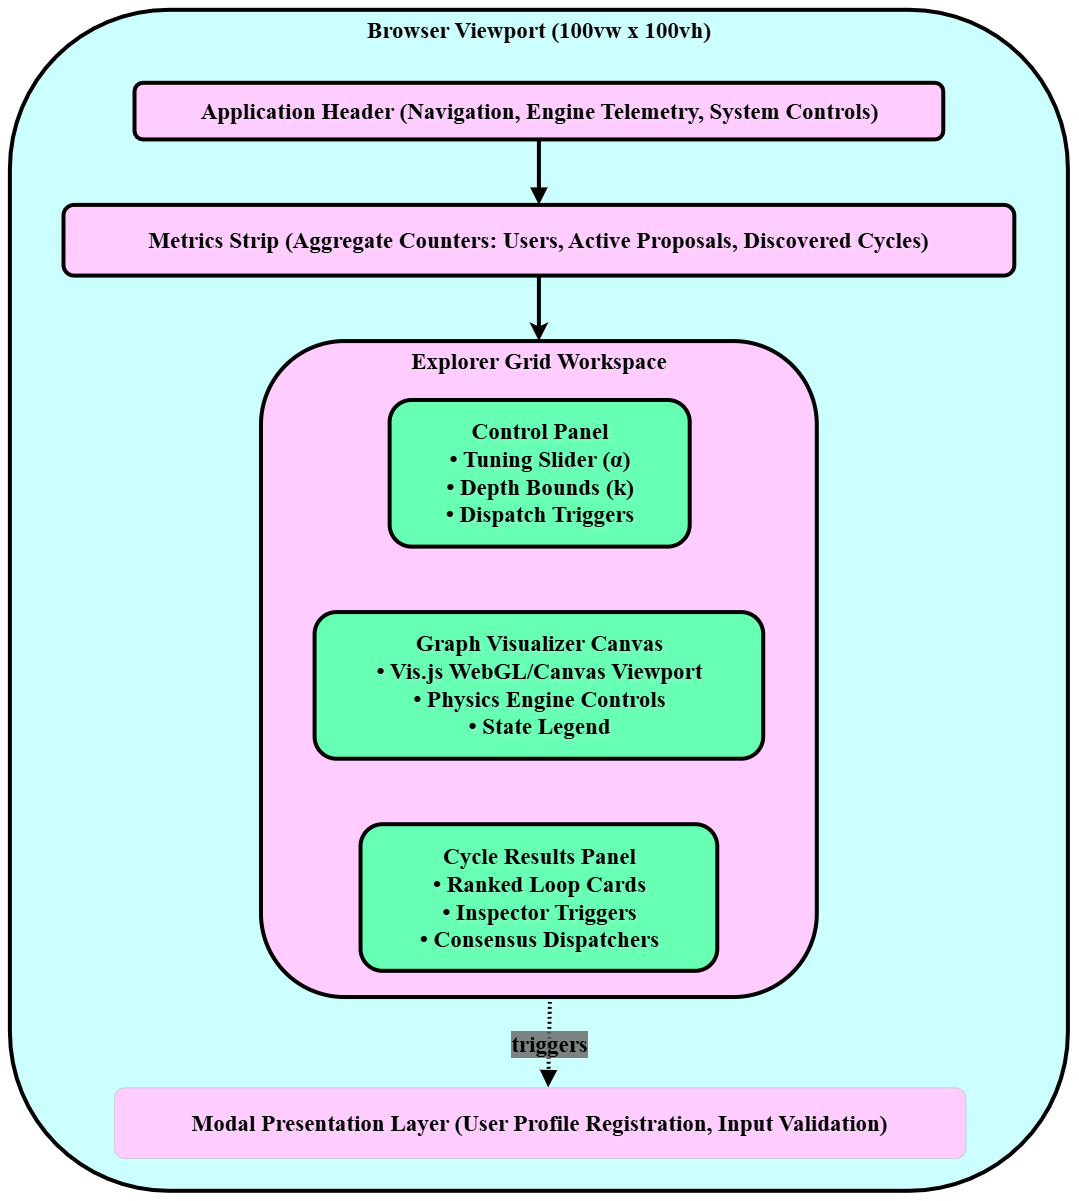

The diagram above was exported from draw.io. Its source (the exported page's mxGraphModel, read from the mxfile embedded in the PNG):
<mxGraphModel dx="3837" dy="2600" grid="0" gridSize="10" guides="1" tooltips="1" connect="1" arrows="1" fold="1" page="1" pageScale="1" pageWidth="850" pageHeight="1100" background="light-dark(#FFFFFF,#FFFFFF)" math="0" shadow="0">
  <root>
    <mxCell id="0" />
    <mxCell id="1" parent="0" />
    <UserObject label="" mermaidData="{&#10;  &quot;data&quot;: &quot;flowchart TD\n    subgraph Viewport[\&quot;Browser Viewport (100vw x 100vh)\&quot;]\n        direction TB\n        Header[\&quot;Application Header (Navigation, Engine Telemetry, System Controls)\&quot;]\n        MetricsBar[\&quot;Metrics Strip (Aggregate Counters: Users, Active Proposals, Discovered Cycles)\&quot;]\n        \n        subgraph Workspace[\&quot;Explorer Grid Workspace\&quot;]\n            direction LR\n            LeftCol[\&quot;Control Panel&lt;br/&gt;• Tuning Slider (&amp;alpha;)&lt;br/&gt;• Depth Bounds (k)&lt;br/&gt;• Dispatch Triggers\&quot;]\n            CenterCol[\&quot;Graph Visualizer Canvas&lt;br/&gt;• Vis.js WebGL/Canvas Viewport&lt;br/&gt;• Physics Engine Controls&lt;br/&gt;• State Legend\&quot;]\n            RightCol[\&quot;Cycle Results Panel&lt;br/&gt;• Ranked Loop Cards&lt;br/&gt;• Inspector Triggers&lt;br/&gt;• Consensus Dispatchers\&quot;]\n        end\n        \n        ModalLayer[\&quot;Modal Presentation Layer (User Profile Registration, Input Validation)\&quot;]\n    end\n\n    Header --&gt; MetricsBar --&gt; Workspace\n    Workspace -. triggers .-&gt; ModalLayer&quot;,&#10;  &quot;config&quot;: null&#10;}" id="6UAj6jODseZG6jx-_1M--1">
      <mxCell connectable="0" parent="1" style="group;transparentBounds=1;editIcon=1;lockedGroup=0;groupPadding=10;fontFamily=Times New Roman;fontSize=23;fontStyle=1;fontColor=light-dark(#000000,#000000);textShadow=1;" vertex="1">
        <mxGeometry as="geometry" />
      </mxCell>
    </UserObject>
    <UserObject label="Browser Viewport (100vw x 100vh)" mermaidId="n:Viewport" mermaidBaseStyle="html=1;whiteSpace=wrap;strokeWidth=1;verticalAlign=top;fillColor=light-dark(#ffffde,#1f2020);strokeColor=light-dark(#aaaa33,#cccccc);fontColor=light-dark(#333333,#cccccc);fontFamily=Trebuchet MS,Verdana,Arial,sans-serif;fontSize=16;" mermaidBaseValue="Browser Viewport (100vw x 100vh)" id="6UAj6jODseZG6jx-_1M--2">
      <mxCell parent="6UAj6jODseZG6jx-_1M--1" style="html=1;whiteSpace=wrap;strokeWidth=4;verticalAlign=top;fillColor=light-dark(#FFFFDE,#CCFFFF);strokeColor=light-dark(#AAAA33,#000000);fontColor=light-dark(#000000,#000000);fontFamily=Times New Roman;fontSize=23;fontStyle=1;textShadow=1;rounded=1;" vertex="1">
        <mxGeometry height="1181" width="1058" x="870" y="975" as="geometry" />
      </mxCell>
    </UserObject>
    <UserObject label="Explorer Grid Workspace" mermaidId="n:Workspace" mermaidBaseStyle="html=1;whiteSpace=wrap;strokeWidth=1;verticalAlign=top;fillColor=light-dark(#ffffde,#1f2020);strokeColor=light-dark(#aaaa33,#cccccc);fontColor=light-dark(#333333,#cccccc);fontFamily=Trebuchet MS,Verdana,Arial,sans-serif;fontSize=16;" mermaidBaseValue="Explorer Grid Workspace" id="6UAj6jODseZG6jx-_1M--3">
      <mxCell parent="6UAj6jODseZG6jx-_1M--2" style="html=1;whiteSpace=wrap;strokeWidth=4;verticalAlign=top;fillColor=light-dark(#ECECFF,#FFCCFF);strokeColor=light-dark(#AAAA33,#000000);fontColor=light-dark(#000000,#000000);fontFamily=Times New Roman;fontSize=23;fontStyle=1;textShadow=1;rounded=1;" vertex="1">
        <mxGeometry height="655.9656319290466" width="555.794500723589" x="251.10274963820552" y="331.25609756097566" as="geometry" />
      </mxCell>
    </UserObject>
    <UserObject label="Control Panel&#10;• Tuning Slider (α)&#10;• Depth Bounds (k)&#10;• Dispatch Triggers" mermaidId="n:LeftCol" mermaidBaseStyle="html=1;whiteSpace=wrap;strokeWidth=1;fillColor=light-dark(#ECECFF,#1f2020);strokeColor=light-dark(#9370DB,#cccccc);fontColor=light-dark(#333333,#cccccc);fontFamily=Trebuchet MS,Verdana,Arial,sans-serif;fontSize=16;" mermaidBaseValue="Control Panel&#10;• Tuning Slider (&amp;alpha;)&#10;• Depth Bounds (k)&#10;• Dispatch Triggers" id="6UAj6jODseZG6jx-_1M--4">
      <mxCell parent="6UAj6jODseZG6jx-_1M--3" style="html=1;whiteSpace=wrap;strokeWidth=4;fillColor=light-dark(#ECECFF,#66FFB3);strokeColor=light-dark(#AAAA33,#000000);fontColor=light-dark(#000000,#000000);fontFamily=Times New Roman;fontSize=23;fontStyle=1;textShadow=1;rounded=1;" vertex="1">
        <mxGeometry height="146.6430155210643" width="300.09840810419684" x="128.61360347322722" y="58.91906873614191" as="geometry" />
      </mxCell>
    </UserObject>
    <UserObject label="Graph Visualizer Canvas&#10;• Vis.js WebGL/Canvas Viewport&#10;• Physics Engine Controls&#10;• State Legend" mermaidId="n:CenterCol" mermaidBaseStyle="html=1;whiteSpace=wrap;strokeWidth=1;fillColor=light-dark(#ECECFF,#1f2020);strokeColor=light-dark(#9370DB,#cccccc);fontColor=light-dark(#333333,#cccccc);fontFamily=Trebuchet MS,Verdana,Arial,sans-serif;fontSize=16;" mermaidBaseValue="Graph Visualizer Canvas&#10;• Vis.js WebGL/Canvas Viewport&#10;• Physics Engine Controls&#10;• State Legend" id="6UAj6jODseZG6jx-_1M--5">
      <mxCell parent="6UAj6jODseZG6jx-_1M--3" style="html=1;whiteSpace=wrap;strokeWidth=4;fillColor=light-dark(#ECECFF,#66FFB3);strokeColor=light-dark(#AAAA33,#000000);fontColor=light-dark(#000000,#000000);fontFamily=Times New Roman;fontSize=23;fontStyle=1;textShadow=1;rounded=1;" vertex="1">
        <mxGeometry height="146.6430155210643" width="448.61649782923297" x="53.589001447178006" y="271.0277161862528" as="geometry" />
      </mxCell>
    </UserObject>
    <UserObject label="Cycle Results Panel&#10;• Ranked Loop Cards&#10;• Inspector Triggers&#10;• Consensus Dispatchers" mermaidId="n:RightCol" mermaidBaseStyle="html=1;whiteSpace=wrap;strokeWidth=1;fillColor=light-dark(#ECECFF,#1f2020);strokeColor=light-dark(#9370DB,#cccccc);fontColor=light-dark(#333333,#cccccc);fontFamily=Trebuchet MS,Verdana,Arial,sans-serif;fontSize=16;" mermaidBaseValue="Cycle Results Panel&#10;• Ranked Loop Cards&#10;• Inspector Triggers&#10;• Consensus Dispatchers" id="6UAj6jODseZG6jx-_1M--6">
      <mxCell parent="6UAj6jODseZG6jx-_1M--3" style="html=1;whiteSpace=wrap;strokeWidth=4;fillColor=light-dark(#ECECFF,#66FFB3);strokeColor=light-dark(#AAAA33,#000000);fontColor=light-dark(#000000,#000000);fontFamily=Times New Roman;fontSize=23;fontStyle=1;textShadow=1;rounded=1;" vertex="1">
        <mxGeometry height="146.6430155210643" width="356.74963820549925" x="99.52243125904486" y="483.1363636363637" as="geometry" />
      </mxCell>
    </UserObject>
    <UserObject label="Application Header (Navigation, Engine Telemetry, System Controls)" mermaidId="n:Header" mermaidBaseStyle="html=1;whiteSpace=wrap;strokeWidth=1;fillColor=light-dark(#ECECFF,#1f2020);strokeColor=light-dark(#9370DB,#cccccc);fontColor=light-dark(#333333,#cccccc);fontFamily=Trebuchet MS,Verdana,Arial,sans-serif;fontSize=16;" mermaidBaseValue="Application Header (Navigation, Engine Telemetry, System Controls)" id="6UAj6jODseZG6jx-_1M--7">
      <mxCell parent="6UAj6jODseZG6jx-_1M--2" style="html=1;whiteSpace=wrap;strokeWidth=4;fillColor=light-dark(#ECECFF,#FFCCFF);strokeColor=light-dark(#AAAA33,#000000);fontColor=light-dark(#000000,#000000);fontFamily=Times New Roman;fontSize=23;fontStyle=1;textShadow=1;rounded=1;" vertex="1">
        <mxGeometry height="56.62" width="808.76" x="124.62" y="73" as="geometry" />
      </mxCell>
    </UserObject>
    <mxCell id="6UAj6jODseZG6jx-_1M--14" edge="1" parent="6UAj6jODseZG6jx-_1M--2" source="6UAj6jODseZG6jx-_1M--8" style="edgeStyle=orthogonalEdgeStyle;rounded=0;orthogonalLoop=1;jettySize=auto;html=1;entryX=0.5;entryY=0;entryDx=0;entryDy=0;strokeColor=light-dark(#000000,#000000);strokeWidth=4;fontSize=23;fontStyle=1;fontFamily=Times New Roman;" target="6UAj6jODseZG6jx-_1M--3">
      <mxGeometry relative="1" as="geometry" />
    </mxCell>
    <UserObject label="Metrics Strip (Aggregate Counters: Users, Active Proposals, Discovered Cycles)" mermaidId="n:MetricsBar" mermaidBaseStyle="html=1;whiteSpace=wrap;strokeWidth=1;fillColor=light-dark(#ECECFF,#1f2020);strokeColor=light-dark(#9370DB,#cccccc);fontColor=light-dark(#333333,#cccccc);fontFamily=Trebuchet MS,Verdana,Arial,sans-serif;fontSize=16;" mermaidBaseValue="Metrics Strip (Aggregate Counters: Users, Active Proposals, Discovered Cycles)" id="6UAj6jODseZG6jx-_1M--8">
      <mxCell parent="6UAj6jODseZG6jx-_1M--2" style="html=1;whiteSpace=wrap;strokeWidth=4;fillColor=light-dark(#ECECFF,#FFCCFF);strokeColor=light-dark(#9370DB,#000000);fontColor=light-dark(#000000,#000000);fontFamily=Times New Roman;fontSize=23;fontStyle=1;textShadow=1;rounded=1;" vertex="1">
        <mxGeometry height="70.7028824833703" width="950.821997105644" x="53.589001447178006" y="195.08758314855876" as="geometry" />
      </mxCell>
    </UserObject>
    <UserObject label="Modal Presentation Layer (User Profile Registration, Input Validation)" mermaidId="n:ModalLayer" mermaidBaseStyle="html=1;whiteSpace=wrap;strokeWidth=1;fillColor=light-dark(#ECECFF,#1f2020);strokeColor=light-dark(#9370DB,#cccccc);fontColor=light-dark(#333333,#cccccc);fontFamily=Trebuchet MS,Verdana,Arial,sans-serif;fontSize=16;" mermaidBaseValue="Modal Presentation Layer (User Profile Registration, Input Validation)" id="6UAj6jODseZG6jx-_1M--9">
      <mxCell parent="6UAj6jODseZG6jx-_1M--2" style="html=1;whiteSpace=wrap;strokeWidth=1;fillColor=light-dark(#ECECFF,#FFCCFF);strokeColor=light-dark(#9370DB,#cccccc);fontColor=light-dark(#000000,#000000);fontFamily=Times New Roman;fontSize=23;fontStyle=1;textShadow=1;rounded=1;" vertex="1">
        <mxGeometry height="70.7028824833703" width="851.2995658465992" x="104.11577424023154" y="1077.5643015521066" as="geometry" />
      </mxCell>
    </UserObject>
    <UserObject label="triggers" mermaidId="e:Workspace-&gt;ModalLayer#0" mermaidBaseStyle="curved=1;dashed=1;dashPattern=2 3;fixDash=1;startArrow=none;endArrow=block;endSize=7;curved=1;strokeColor=light-dark(#333333,#cccccc);html=1;fontSize=16;labelBackgroundColor=light-dark(#E8E8E88D,#2a2a2a8D);fontFamily=Trebuchet MS,Verdana,Arial,sans-serif;fontColor=light-dark(#333333,#cccccc);exitX=0.52;exitY=1;entryX=0.51;entryY=0;" mermaidBaseValue="triggers" id="6UAj6jODseZG6jx-_1M--11">
      <mxCell edge="1" parent="6UAj6jODseZG6jx-_1M--2" source="6UAj6jODseZG6jx-_1M--3" style="curved=1;dashed=1;dashPattern=2 3;fixDash=1;startArrow=none;endArrow=block;endSize=7;strokeColor=light-dark(#AAAA33,#000000);html=1;fontSize=23;labelBackgroundColor=light-dark(#E8E8E88D,#2a2a2a8D);fontFamily=Times New Roman;fontColor=light-dark(#000000,#000000);exitX=0.52;exitY=1;entryX=0.51;entryY=0;rounded=0;fontStyle=1;textShadow=1;strokeWidth=4;" target="6UAj6jODseZG6jx-_1M--9">
        <mxGeometry relative="1" as="geometry">
          <Array as="points" />
        </mxGeometry>
      </mxCell>
    </UserObject>
    <UserObject label="" mermaidId="e:Header-&gt;MetricsBar#0" mermaidBaseStyle="curved=1;startArrow=none;endArrow=block;endSize=7;strokeColor=light-dark(#333333,#cccccc);exitX=0.5;exitY=1;entryX=0.5;entryY=0;" mermaidBaseValue="" id="6UAj6jODseZG6jx-_1M--12">
      <mxCell edge="1" parent="6UAj6jODseZG6jx-_1M--2" source="6UAj6jODseZG6jx-_1M--7" style="curved=1;startArrow=none;endArrow=block;endSize=7;strokeColor=light-dark(#AAAA33,#000000);exitX=0.5;exitY=1;entryX=0.5;entryY=0;rounded=0;fontFamily=Times New Roman;fontSize=23;fontStyle=1;fontColor=light-dark(#000000,#000000);textShadow=1;strokeWidth=4;" target="6UAj6jODseZG6jx-_1M--8">
        <mxGeometry relative="1" as="geometry">
          <Array as="points" />
        </mxGeometry>
      </mxCell>
    </UserObject>
  </root>
</mxGraphModel>